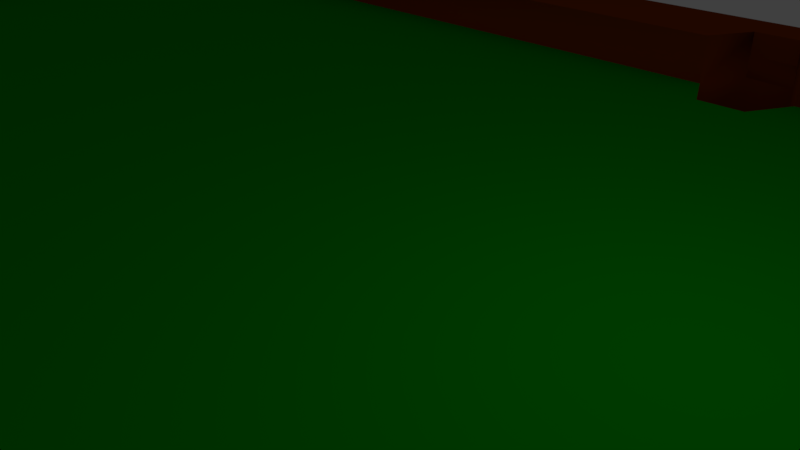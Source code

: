 # Source: table2.blend  (saved by Blender 2.79.0; exported with 4.5.12 LTS)
import bpy
from mathutils import Matrix  # noqa: F401  (used for matrix-valued properties, if any)

bpy.ops.wm.read_factory_settings(use_empty=True)
scene = bpy.context.scene
scene.name = 'Scene'

# ---- collections
col_collection_1 = bpy.data.collections.new('Collection 1'); scene.collection.children.link(col_collection_1)

# ---- materials (node trees are filled in below, after node groups)
mat_wood = bpy.data.materials.new('wood')
mat_wood.alpha_threshold = 0.0
mat_wood.use_transparent_shadow = False
mat_wood.diffuse_color = (0.2396, 0.03684, 0.002006, 1.0)
mat_wood.specular_color = (0.2384, 0.03689, 0.002125)
mat_wood.roughness = 0.5
mat_grass = bpy.data.materials.new('grass')
mat_grass.alpha_threshold = 0.0
mat_grass.use_transparent_shadow = False
mat_grass.diffuse_color = (0.0, 0.35, 0.0, 1.0)
mat_grass.specular_color = (0.0, 0.35, 0.0)
mat_grass.roughness = 0.5
mat_grass.specular_intensity = 0.0

# ---- material node trees

# ---- world
world_world = bpy.data.worlds.new('World'); scene.world = world_world
world_world.color = (0.05088, 0.05088, 0.05088)
world_world.use_sun_shadow = False
world_world.sun_shadow_jitter_overblur = 0.0
world_world.cycles.sampling_method = 'MANUAL'

# ---- cameras
cam_camera = bpy.data.cameras.new('Camera')
cam_camera.clip_end = 100.0
cam_camera.lens = 35.0
cam_camera.sensor_width = 32.0
cam_camera.sensor_height = 18.0
cam_camera.ortho_scale = 7.314
cam_camera.dof.focus_distance = 0.0
cam_camera.dof.aperture_fstop = 128.0

# ---- lights
light_lamp = bpy.data.lights.new('Lamp', 'POINT')
light_lamp.transmission_factor = 0.0
light_lamp.cutoff_distance = 30.0
light_lamp.energy = 100.0
light_lamp.shadow_buffer_clip_start = 1.001
light_lamp.shadow_soft_size = 0.1
light_lamp.shadow_maximum_resolution = 0.006
light_lamp.use_absolute_resolution = True

# ---- meshes
me_table = bpy.data.meshes.new('table')
me_table.from_pydata([(22.0, 12.0, -6.096), (22.0, -12.0, -6.096), (-22.0, -12.0, -6.096), (-22.0, 12.0, -6.096), (22.0, 12.0, 0.904), (22.0, -12.0, 0.904), (-22.0, -12.0, 0.904), (-22.0, 12.0, 0.904), (21.0, 11.0, 0.904), (21.0, -11.0, 0.904), (-20.95, 11.0, 0.904), (-20.95, -11.0, 0.904), (21.0, 11.0, -0.096), (21.0, -11.0, -0.096), (-20.95, 11.0, -0.096), (-20.95, -11.0, -0.096), (19.0, 9.0, -0.096), (19.0, -9.0, -0.096), (-18.95, 9.0, -0.096), (-18.95, -9.0, -0.096), (0.5, 11.0, -0.096), (-0.5, 11.0, -0.096), (1.0, 10.0, -0.096), (-1.0, 10.0, -0.096), (0.5, 9.0, -0.096), (-0.5, 9.0, -0.096), (0.5, -11.0, -0.096), (-0.5, -11.0, -0.096), (1.0, -10.0, -0.096), (-1.0, -10.0, -0.096), (0.5, -9.0, -0.096), (-0.5, -9.0, -0.096), (19.5, 11.0, -0.096), (19.0, 10.0, -0.096), (19.0, 9.0, -0.096), (19.5, -11.0, -0.096), (19.0, -10.0, -0.096), (19.0, -9.0, -0.096), (-19.5, 11.0, -0.096), (-19.0, 10.0, -0.096), (-19.0, 9.0, -0.096), (-19.5, -11.0, -0.096), (-19.0, -10.0, -0.096), (-19.0, -9.0, -0.096), (21.0, 9.5, -0.096), (21.0, -9.5, -0.096), (20.0, 9.0, -0.096), (20.0, -9.0, -0.096), (19.0, 9.0, -0.096), (19.0, -9.0, -0.096), (-20.95, -9.5, -0.096), (-20.95, 9.5, -0.096), (-19.95, -9.0, -0.096), (-19.95, 9.0, -0.096), (-18.95, -9.0, -0.096), (-18.95, 9.0, -0.096), (21.0, -9.5, -1.096), (21.0, -11.0, -1.096), (-19.5, 11.0, -1.096), (-20.95, 11.0, -1.096), (-19.5, -11.0, -1.096), (-20.95, -11.0, -1.096), (-20.95, 9.5, -1.096), (20.0, -9.0, -1.096), (-19.0, 10.0, -1.096), (-19.0, -10.0, -1.096), (-19.95, 9.0, -1.096), (21.0, 11.0, -1.096), (19.0, -9.0, -1.096), (19.0, -9.0, -1.096), (-19.0, 9.0, -1.096), (-18.95, 9.0, -1.096), (-19.0, -9.0, -1.096), (-18.95, -9.0, -1.096), (-18.95, 9.0, -1.096), (19.0, 9.0, -1.096), (0.5, 11.0, -1.096), (-0.5, 11.0, -1.096), (1.0, 10.0, -1.096), (-1.0, 10.0, -1.096), (0.5, 9.0, -1.096), (-0.5, 9.0, -1.096), (0.5, -11.0, -1.096), (-0.5, -11.0, -1.096), (1.0, -10.0, -1.096), (-1.0, -10.0, -1.096), (0.5, -9.0, -1.096), (-0.5, -9.0, -1.096), (19.5, 11.0, -1.096), (19.0, 10.0, -1.096), (19.0, 9.0, -1.096), (19.5, -11.0, -1.096), (19.0, -10.0, -1.096), (19.0, -9.0, -1.096), (21.0, 9.5, -1.096), (20.0, 9.0, -1.096), (19.0, 9.0, -1.096), (-20.95, -9.5, -1.096), (-19.95, -9.0, -1.096), (-18.95, -9.0, -1.096), (19.5, 11.0, 0.904), (0.5, 11.0, 0.904), (19.0, 10.0, 0.904), (1.0, 10.0, 0.904), (-0.5, 11.0, 0.904), (-1.0, 10.0, 0.904), (19.5, -11.0, 0.904), (0.5, -11.0, 0.904), (19.0, -10.0, 0.904), (1.0, -10.0, 0.904), (-0.5, -11.0, 0.904), (-1.0, -10.0, 0.904), (-19.5, 11.0, 0.904), (-19.0, 10.0, 0.904), (-19.5, -11.0, 0.904), (-19.0, -10.0, 0.904), (21.0, 9.5, 0.904), (21.0, -9.5, 0.904), (20.0, 9.0, 0.904), (20.0, -9.0, 0.904), (-20.95, -9.5, 0.904), (-20.95, 9.5, 0.904), (-19.95, -9.0, 0.904), (-19.95, 9.0, 0.904), (19.0, -9.0, -0.096), (19.0, -9.0, -0.096), (-19.0, 9.0, -0.096), (-18.95, 9.0, -0.096), (-19.0, -9.0, -0.096), (-18.95, -9.0, -0.096), (-18.95, 9.0, -0.096), (19.0, 9.0, -0.096), (0.5, 9.0, -0.096), (-0.5, 9.0, -0.096), (19.0, -9.0, -0.096), (0.5, -9.0, -0.096), (-0.5, -9.0, -0.096), (19.0, 9.0, -0.096), (19.0, 9.0, -0.096), (-18.95, -9.0, -0.096), (19.0, 10.0, -0.096), (1.0, 10.0, -0.096), (19.0, 9.0, -0.096), (0.5, 9.0, -0.096), (20.0, 9.0, -0.096), (20.0, -9.0, -0.096), (19.0, 9.0, -0.096), (19.0, -9.0, -0.096), (19.0, -10.0, -0.096), (1.0, -10.0, -0.096), (19.0, -9.0, -0.096), (0.5, -9.0, -0.096), (-1.0, -10.0, -0.096), (-0.5, -9.0, -0.096), (-19.0, -10.0, -0.096), (-19.0, -9.0, -0.096), (-19.95, -9.0, -0.096), (-19.95, 9.0, -0.096), (-19.0, -9.0, -0.096), (-19.0, 9.0, -0.096), (-1.0, 10.0, -0.096), (-0.5, 9.0, -0.096), (-19.0, 10.0, -0.096), (-19.0, 9.0, -0.096), (-19.0, -10.0, -0.09592), (-1.0, -10.0, -0.09592), (1.0, -10.0, -0.096), (19.0, -10.0, -0.09592), (19.0, 10.0, -0.09592), (1.0, 10.0, -0.096), (-1.0, 10.0, -0.09592), (-19.0, 10.0, -0.09592), (-18.95, -3.0, -0.096), (-18.95, 3.0, -0.096), (19.0, 3.0, -0.096), (19.0, -3.0, -0.096), (-19.0, -3.0, -0.096), (-19.0, 3.0, -0.096), (-20.0, 9.0, -0.09592), (-20.0, -9.0, -0.09592), (20.0, -9.0, -0.09592), (20.0, 9.0, -0.09592), (-19.0, -9.0, -0.09592), (-19.0, 9.0, -0.09592), (-0.5, -9.0, -0.09592), (-0.5, 9.0, -0.09592), (0.5, -9.0, -0.096), (0.5, 9.0, -0.096), (19.0, -9.0, -0.09592), (19.0, 9.0, -0.09592), (-22.0, -12.0, 0.904), (22.0, -12.0, 0.904), (-22.0, 12.0, 0.904), (22.0, 12.0, 0.904), (-21.0, -12.0, 0.904), (-20.0, -12.0, 0.904), (-1.0, -12.0, 0.904), (1.0, -12.0, 0.904), (20.0, -12.0, 0.904), (21.0, -12.0, 0.904), (21.0, 12.0, 0.904), (20.0, 12.0, 0.904), (1.0, 12.0, 0.904), (-1.0, 12.0, 0.904), (-20.0, 12.0, 0.904), (-21.0, 12.0, 0.904), (-22.0, 11.0, 0.904), (-22.0, 10.0, 0.904), (-22.0, -10.0, 0.904), (-22.0, -11.0, 0.904), (22.0, -11.0, 0.904), (22.0, -10.0, 0.904), (22.0, 10.0, 0.904), (22.0, 11.0, 0.904), (-21.0, -11.0, 0.904), (-21.0, -10.0, 0.904), (-21.0, 10.0, 0.904), (-21.0, 11.0, 0.904), (-19.5, -11.0, 0.904), (-19.0, -10.0, 0.904), (-19.0, 10.0, 0.904), (-19.5, 11.0, 0.904), (-0.5, -11.0, 0.904), (-1.0, -10.0, 0.904), (-1.0, 10.0, 0.904), (-0.5, 11.0, 0.904), (0.5, -11.0, 0.904), (1.0, -10.0, 0.904), (1.0, 10.0, 0.904), (0.5, 11.0, 0.904), (19.5, -11.0, 0.904), (19.0, -10.0, 0.904), (19.0, 10.0, 0.904), (19.5, 11.0, 0.904), (21.0, -11.0, 0.904), (21.0, -10.0, 0.904), (21.0, 10.0, 0.904), (21.0, 11.0, 0.904), (-22.0, 3.333, 0.904), (-22.0, -3.333, 0.904), (22.0, -3.333, 0.904), (22.0, 3.333, 0.904), (-21.0, -9.5, 0.904), (-21.0, 9.5, 0.904), (-20.0, -9.0, 0.904), (-20.0, 9.0, 0.904), (20.0, -9.0, 0.904), (20.0, 9.0, 0.904), (21.0, -9.5, 0.904), (21.0, 9.5, 0.904)], [], [(0, 1, 2, 3), (0, 4, 5, 1), (1, 5, 6, 2), (2, 6, 7, 3), (4, 0, 3, 7), (10, 11, 15, 50, 51, 14), (27, 26, 82, 83), (8, 10, 14, 38, 21, 20, 32, 12), (11, 9, 13, 35, 26, 27, 41, 15), (9, 8, 12, 44, 45, 13), (33, 34, 90, 89), (50, 15, 61, 97), (32, 33, 89, 88), (21, 23, 79, 77), (54, 19, 129, 139), (48, 46, 95, 96), (34, 16, 75, 90), (55, 18, 71, 74), (22, 24, 143, 141), (22, 20, 76, 78), (28, 26, 107, 109), (47, 49, 68, 63), (29, 31, 153, 152), (43, 19, 73, 72), (45, 44, 116, 117), (39, 38, 58, 64), (23, 25, 81, 79), (46, 44, 94, 95), (37, 30, 151, 150), (27, 29, 111, 110), (23, 39, 162, 160), (26, 35, 106, 107), (12, 32, 88, 67), (18, 40, 70, 71), (40, 39, 64, 70), (44, 46, 118, 116), (24, 22, 78, 80), (46, 48, 146, 144), (14, 51, 62, 59), (53, 52, 156, 157), (45, 47, 63, 56), (22, 33, 102, 103), (41, 42, 65, 60), (35, 13, 57, 91), (42, 43, 72, 65), (44, 12, 67, 94), (17, 37, 93, 69), (19, 54, 99, 73), (20, 21, 77, 76), (37, 36, 92, 93), (30, 31, 87, 86), (36, 35, 91, 92), (53, 55, 74, 66), (31, 29, 85, 87), (13, 45, 56, 57), (54, 52, 98, 99), (28, 30, 86, 84), (16, 48, 96, 75), (38, 14, 59, 58), (51, 53, 66, 62), (29, 27, 83, 85), (15, 41, 60, 61), (25, 24, 80, 81), (52, 50, 97, 98), (49, 17, 69, 68), (26, 28, 84, 82), (38, 39, 113, 112), (36, 28, 109, 108), (41, 27, 110, 114), (46, 47, 119, 118), (53, 51, 121, 123), (29, 42, 115, 111), (51, 50, 120, 121), (35, 36, 108, 106), (50, 52, 122, 120), (32, 20, 101, 100), (21, 38, 112, 104), (20, 22, 103, 101), (33, 32, 100, 102), (42, 41, 114, 115), (52, 53, 123, 122), (39, 23, 105, 113), (47, 45, 117, 119), (23, 21, 104, 105), (18, 55, 130, 127), (25, 40, 126, 133), (55, 54, 139, 172, 173, 130), (34, 24, 132, 131), (37, 17, 125, 134), (24, 25, 133, 132), (30, 37, 134, 135), (17, 49, 124, 125), (48, 16, 137, 138), (16, 34, 131, 137), (43, 31, 136, 128), (31, 30, 135, 136), (40, 18, 127, 126), (49, 48, 138, 124), (19, 43, 128, 129), (24, 34, 142, 143), (33, 22, 141, 140), (34, 33, 140, 142), (48, 49, 147, 175, 174, 146), (47, 46, 144, 145), (49, 47, 145, 147), (28, 36, 148, 149), (30, 28, 149, 151), (36, 37, 150, 148), (42, 29, 152, 154), (43, 42, 154, 155), (31, 43, 155, 153), (55, 53, 157, 159), (52, 54, 158, 156), (54, 55, 159, 177, 176, 158), (25, 23, 160, 161), (40, 25, 161, 163), (39, 40, 163, 162), (183, 185, 170, 171), (187, 189, 168, 169), (166, 167, 188, 186), (186, 188, 189, 187), (184, 186, 187, 185), (164, 165, 184, 182), (182, 184, 185, 183), (179, 182, 183, 178), (188, 180, 181, 189), (237, 213, 193, 200), (206, 217, 205, 192), (217, 221, 204, 205), (221, 225, 203, 204), (225, 229, 202, 203), (229, 233, 201, 202), (233, 237, 200, 201), (198, 199, 234, 230), (197, 198, 230, 226), (226, 230, 231, 227), (228, 232, 233, 229), (196, 197, 226, 222), (195, 196, 222, 218), (218, 222, 223, 219), (220, 224, 225, 221), (194, 195, 218, 214), (190, 194, 214, 209), (209, 214, 215, 208), (238, 243, 216, 207), (207, 216, 217, 206), (199, 191, 210, 234), (234, 210, 211, 235), (249, 241, 212, 236), (236, 212, 213, 237), (235, 211, 240, 248), (248, 240, 241, 249), (208, 215, 242, 239), (239, 242, 243, 238), (242, 244, 245, 243), (246, 248, 249, 247)])
me_table.polygons.foreach_set('use_smooth', [1, 1, 1, 1, 1, 1, 1, 1, 1, 1, 1, 1, 1, 1, 1, 1, 1, 1, 1, 1, 1, 1, 1, 1, 1, 1, 1, 1, 1, 1, 1, 1, 1, 1, 1, 1, 1, 1, 1, 1, 1, 1, 1, 1, 1, 1, 1, 1, 1, 1, 1, 1, 1, 1, 1, 1, 1, 1, 1, 1, 1, 1, 1, 1, 1, 1, 1, 1, 1, 1, 1, 1, 1, 1, 1, 1, 1, 1, 1, 1, 1, 1, 1, 1, 1, 1, 1, 1, 1, 1, 1, 1, 1, 1, 1, 1, 1, 1, 1, 1, 1, 1, 1, 1, 1, 1, 1, 1, 1, 1, 1, 1, 1, 1, 1, 1, 1, 0, 0, 0, 0, 0, 0, 0, 0, 0, 0, 0, 0, 0, 0, 0, 0, 0, 0, 0, 0, 0, 0, 0, 0, 0, 0, 0, 0, 0, 0, 0, 0, 0, 0, 0, 0, 0, 0, 0])
me_table.polygons.foreach_set('material_index', [0, 0, 0, 0, 0, 0, 0, 0, 0, 0, 0, 0, 0, 0, 0, 0, 0, 0, 0, 0, 0, 0, 0, 0, 0, 0, 0, 0, 0, 0, 0, 0, 0, 0, 0, 0, 0, 0, 0, 0, 0, 0, 0, 0, 0, 0, 0, 0, 0, 0, 0, 0, 0, 0, 0, 0, 0, 0, 0, 0, 0, 0, 0, 0, 0, 0, 0, 0, 0, 0, 0, 0, 0, 0, 0, 0, 0, 0, 0, 0, 0, 0, 0, 0, 0, 0, 0, 0, 0, 0, 0, 0, 0, 0, 0, 0, 0, 0, 0, 0, 0, 0, 0, 0, 0, 0, 0, 0, 0, 0, 0, 0, 0, 0, 0, 0, 0, 1, 1, 1, 1, 1, 1, 1, 1, 1, 0, 0, 0, 0, 0, 0, 0, 0, 0, 0, 0, 0, 0, 0, 0, 0, 0, 0, 0, 0, 0, 0, 0, 0, 0, 0, 0, 0, 0, 0])
me_table.materials.append(mat_wood)
me_table.materials.append(mat_grass)
me_table.use_remesh_preserve_volume = False
me_table.use_remesh_preserve_attributes = False
me_table.use_mirror_vertex_groups = False
me_table.update()

# ---- objects
ob_table = bpy.data.objects.new('table', me_table)
ob_lamp = bpy.data.objects.new('Lamp', light_lamp)
ob_camera = bpy.data.objects.new('Camera', cam_camera)

# ---- transforms, parenting, visibility, modifiers, constraints
ob_table.location = (0.0, 0.0, 0.0)
ob_table.lock_rotations_4d = False
ob_table.empty_display_type = 'ARROWS'
ob_table.lineart.crease_threshold = 0.0
ob_lamp.location = (4.076, 1.005, 5.904)
ob_lamp.rotation_euler = (0.6503, 0.05522, 1.866)
ob_lamp.lock_rotations_4d = False
ob_lamp.empty_display_type = 'ARROWS'
ob_lamp.color = (0.0, 0.0, 0.0, 0.0)
ob_lamp.lineart.crease_threshold = 0.0
ob_camera.location = (7.481, -6.508, 5.344)
ob_camera.rotation_euler = (1.109, 0.0, 0.8149)
ob_camera.lock_rotations_4d = False
ob_camera.empty_display_type = 'ARROWS'
ob_camera.color = (0.0, 0.0, 0.0, 0.0)
ob_camera.display_type = 'WIRE'
ob_camera.lineart.crease_threshold = 0.0

# ---- collection membership
col_collection_1.objects.link(ob_table)
col_collection_1.objects.link(ob_lamp)
col_collection_1.objects.link(ob_camera)

# ---- scene / render settings (as saved in the file)
scene.camera = ob_camera
scene.frame_start = 1; scene.frame_end = 250; scene.frame_set(1)
scene.render.engine = 'BLENDER_EEVEE_NEXT'
scene.render.resolution_percentage = 50
scene.render.dither_intensity = 0.0
scene.cycles.use_denoising = False
scene.cycles.samples = 128
scene.cycles.sampling_pattern = 'TABULATED_SOBOL'
scene.cycles.light_sampling_threshold = 0.0
scene.cycles.use_adaptive_sampling = False
scene.cycles.use_light_tree = False
scene.cycles.blur_glossy = 0.0
scene.cycles.sample_clamp_indirect = 0.0
scene.view_settings.view_transform = 'Standard'
bpy.context.view_layer.update()
